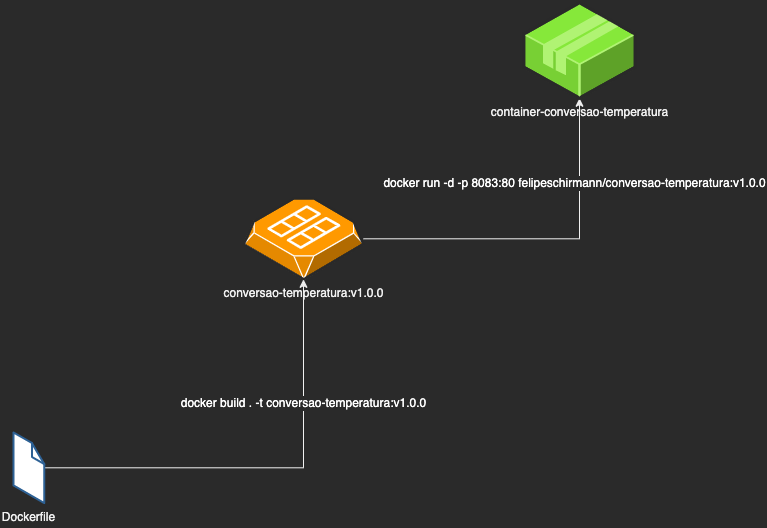

The diagram above was exported from draw.io. Its source (the exported page's mxGraphModel, read from the mxfile embedded in the PNG):
<mxGraphModel dx="-64" dy="572" grid="1" gridSize="10" guides="1" tooltips="1" connect="1" arrows="1" fold="1" page="1" pageScale="1" pageWidth="850" pageHeight="1100" background="none" math="0" shadow="0">
  <root>
    <mxCell id="pkZe3g0D6zgd2kiNWC57-0" />
    <mxCell id="pkZe3g0D6zgd2kiNWC57-1" parent="pkZe3g0D6zgd2kiNWC57-0" />
    <UserObject label="" tooltip="docker run -d -p 8080:5000 felipeschirmann/conversao-peso:v1.0.0" id="pkZe3g0D6zgd2kiNWC57-2">
      <mxCell style="edgeStyle=orthogonalEdgeStyle;rounded=0;orthogonalLoop=1;jettySize=auto;html=1;" edge="1" parent="pkZe3g0D6zgd2kiNWC57-1" source="pkZe3g0D6zgd2kiNWC57-5" target="pkZe3g0D6zgd2kiNWC57-6">
        <mxGeometry relative="1" as="geometry" />
      </mxCell>
    </UserObject>
    <mxCell id="pkZe3g0D6zgd2kiNWC57-3" value="&lt;div style=&quot;line-height: 30px;&quot;&gt;&lt;br&gt;&lt;/div&gt;" style="edgeLabel;html=1;align=center;verticalAlign=middle;resizable=0;points=[];" vertex="1" connectable="0" parent="pkZe3g0D6zgd2kiNWC57-2">
      <mxGeometry x="-0.2937" y="-1" relative="1" as="geometry">
        <mxPoint x="-82" y="-90" as="offset" />
      </mxGeometry>
    </mxCell>
    <mxCell id="pkZe3g0D6zgd2kiNWC57-4" value="docker run -d -p 8083:80 felipeschirmann/conversao-temperatura:v1.0.0" style="edgeLabel;html=1;align=center;verticalAlign=middle;resizable=0;points=[];fontSize=12;fontColor=#FFFFFF;" vertex="1" connectable="0" parent="pkZe3g0D6zgd2kiNWC57-2">
      <mxGeometry x="0.1542" y="2" relative="1" as="geometry">
        <mxPoint x="4" y="-54" as="offset" />
      </mxGeometry>
    </mxCell>
    <mxCell id="pkZe3g0D6zgd2kiNWC57-5" value="conversao-temperatura:v1.0.0" style="verticalLabelPosition=bottom;html=1;verticalAlign=top;strokeWidth=1;align=center;outlineConnect=0;dashed=0;outlineConnect=0;shape=mxgraph.aws3d.ami2;aspect=fixed;fillColor=#FF9900;strokeColor=#ffffff;" vertex="1" parent="pkZe3g0D6zgd2kiNWC57-1">
      <mxGeometry x="1170" y="255.74" width="120" height="81.08" as="geometry" />
    </mxCell>
    <mxCell id="pkZe3g0D6zgd2kiNWC57-6" value="container-conversao-temperatura" style="verticalLabelPosition=bottom;html=1;verticalAlign=top;strokeWidth=1;align=center;outlineConnect=0;dashed=0;outlineConnect=0;shape=mxgraph.aws3d.application2;fillColor=#86E83A;strokeColor=#B0F373;aspect=fixed;" vertex="1" parent="pkZe3g0D6zgd2kiNWC57-1">
      <mxGeometry x="1450" y="60" width="112" height="95.74" as="geometry" />
    </mxCell>
    <UserObject label="" tooltip="docker build . -t conversao-peso:v1.0.0" id="pkZe3g0D6zgd2kiNWC57-7">
      <mxCell style="edgeStyle=orthogonalEdgeStyle;rounded=0;orthogonalLoop=1;jettySize=auto;html=1;" edge="1" parent="pkZe3g0D6zgd2kiNWC57-1" source="pkZe3g0D6zgd2kiNWC57-10" target="pkZe3g0D6zgd2kiNWC57-5">
        <mxGeometry relative="1" as="geometry" />
      </mxCell>
    </UserObject>
    <mxCell id="pkZe3g0D6zgd2kiNWC57-8" value="&lt;span style=&quot;font-size: 12px;&quot;&gt;&lt;br&gt;&lt;/span&gt;" style="edgeLabel;html=1;align=center;verticalAlign=middle;resizable=1;points=[];movable=1;rotatable=1;deletable=1;editable=1;connectable=1;" vertex="1" connectable="0" parent="pkZe3g0D6zgd2kiNWC57-7">
      <mxGeometry x="0.0412" y="2" relative="1" as="geometry">
        <mxPoint x="-45" y="2" as="offset" />
      </mxGeometry>
    </mxCell>
    <mxCell id="pkZe3g0D6zgd2kiNWC57-9" value="docker build . -t conversao-temperatura:v1.0.0" style="edgeLabel;html=1;align=center;verticalAlign=middle;resizable=0;points=[];fontSize=12;fontColor=#FFFFFF;" vertex="1" connectable="0" parent="pkZe3g0D6zgd2kiNWC57-7">
      <mxGeometry x="0.072" y="1" relative="1" as="geometry">
        <mxPoint x="19" y="-64" as="offset" />
      </mxGeometry>
    </mxCell>
    <mxCell id="pkZe3g0D6zgd2kiNWC57-10" value="Dockerfile" style="verticalLabelPosition=bottom;html=1;verticalAlign=top;strokeWidth=1;align=center;outlineConnect=0;dashed=0;outlineConnect=0;shape=mxgraph.aws3d.file;aspect=fixed;strokeColor=#2d6195;fillColor=#ffffff;" vertex="1" parent="pkZe3g0D6zgd2kiNWC57-1">
      <mxGeometry x="940" y="490" width="30.8" height="70.6" as="geometry" />
    </mxCell>
  </root>
</mxGraphModel>